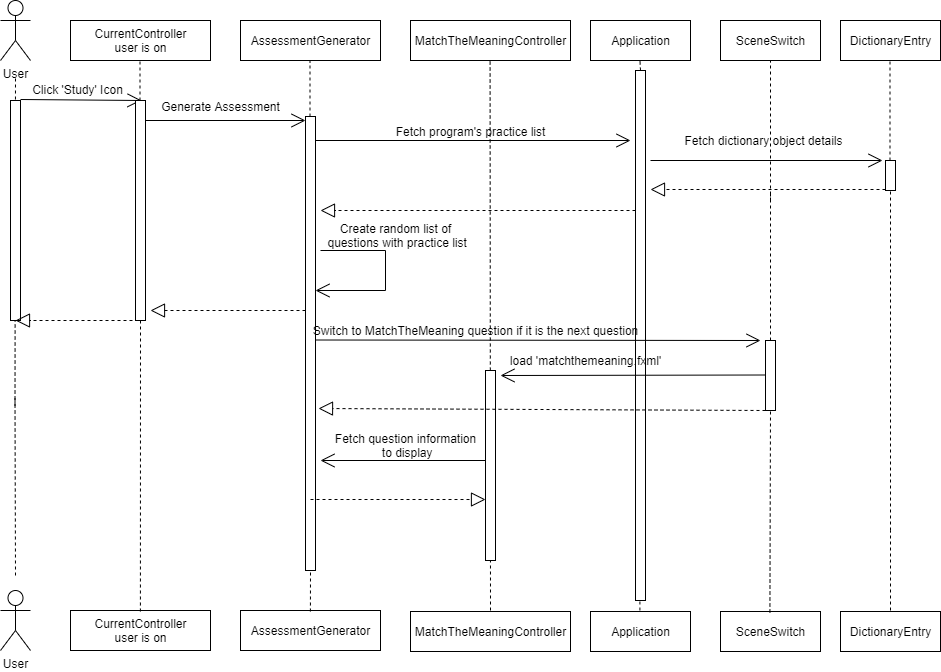

The diagram above was exported from draw.io. Its source (the exported page's mxGraphModel, read from the mxfile embedded in the PNG):
<mxGraphModel dx="2249" dy="745" grid="1" gridSize="10" guides="1" tooltips="1" connect="1" arrows="1" fold="1" page="1" pageScale="1" pageWidth="827" pageHeight="1169" math="0" shadow="0">
  <root>
    <mxCell id="0" />
    <mxCell id="1" parent="0" />
    <mxCell id="yqUC0qFjyxWzrSLe7v-T-5" value="Application" style="html=1;" parent="1" vertex="1">
      <mxGeometry x="120" y="120" width="100" height="40" as="geometry" />
    </mxCell>
    <mxCell id="yqUC0qFjyxWzrSLe7v-T-7" value="User" style="shape=umlActor;verticalLabelPosition=bottom;labelBackgroundColor=#ffffff;verticalAlign=top;html=1;" parent="1" vertex="1">
      <mxGeometry x="-470" y="690" width="30" height="60" as="geometry" />
    </mxCell>
    <mxCell id="yqUC0qFjyxWzrSLe7v-T-10" value="Application" style="html=1;" parent="1" vertex="1">
      <mxGeometry x="120" y="711" width="100" height="40" as="geometry" />
    </mxCell>
    <mxCell id="yqUC0qFjyxWzrSLe7v-T-12" value="SceneSwitch" style="html=1;" parent="1" vertex="1">
      <mxGeometry x="250" y="120" width="100" height="40" as="geometry" />
    </mxCell>
    <mxCell id="yqUC0qFjyxWzrSLe7v-T-13" value="SceneSwitch" style="html=1;" parent="1" vertex="1">
      <mxGeometry x="250" y="711" width="100" height="40" as="geometry" />
    </mxCell>
    <mxCell id="OBCLR_QphcS7tdi88aL6-14" value="" style="endArrow=classic;html=1;" parent="1" edge="1">
      <mxGeometry width="50" height="50" relative="1" as="geometry">
        <mxPoint x="170" y="230" as="sourcePoint" />
        <mxPoint x="170" y="230" as="targetPoint" />
      </mxGeometry>
    </mxCell>
    <mxCell id="OBCLR_QphcS7tdi88aL6-18" value="" style="endArrow=classic;html=1;" parent="1" edge="1">
      <mxGeometry width="50" height="50" relative="1" as="geometry">
        <mxPoint x="45" y="230" as="sourcePoint" />
        <mxPoint x="45" y="230" as="targetPoint" />
      </mxGeometry>
    </mxCell>
    <mxCell id="_wnejCQ74e9Fzrh7pKuL-14" value="DictionaryEntry" style="html=1;" parent="1" vertex="1">
      <mxGeometry x="370" y="120" width="100" height="40" as="geometry" />
    </mxCell>
    <mxCell id="_wnejCQ74e9Fzrh7pKuL-16" value="DictionaryEntry" style="html=1;" parent="1" vertex="1">
      <mxGeometry x="370" y="711" width="100" height="40" as="geometry" />
    </mxCell>
    <mxCell id="_wnejCQ74e9Fzrh7pKuL-25" value="" style="endArrow=none;dashed=1;html=1;exitX=0.5;exitY=0;exitDx=0;exitDy=0;" parent="1" source="_wnejCQ74e9Fzrh7pKuL-26" edge="1">
      <mxGeometry width="50" height="50" relative="1" as="geometry">
        <mxPoint x="169.40999999999985" y="710" as="sourcePoint" />
        <mxPoint x="169.40999999999985" y="159" as="targetPoint" />
      </mxGeometry>
    </mxCell>
    <mxCell id="_wnejCQ74e9Fzrh7pKuL-26" value="" style="html=1;points=[];perimeter=orthogonalPerimeter;" parent="1" vertex="1">
      <mxGeometry x="165" y="170" width="10" height="530" as="geometry" />
    </mxCell>
    <mxCell id="_wnejCQ74e9Fzrh7pKuL-27" value="" style="endArrow=none;dashed=1;html=1;exitX=0.5;exitY=0;exitDx=0;exitDy=0;" parent="1" target="_wnejCQ74e9Fzrh7pKuL-26" edge="1">
      <mxGeometry width="50" height="50" relative="1" as="geometry">
        <mxPoint x="169.40999999999985" y="709.9999999999998" as="sourcePoint" />
        <mxPoint x="169.40999999999985" y="159" as="targetPoint" />
      </mxGeometry>
    </mxCell>
    <mxCell id="_wnejCQ74e9Fzrh7pKuL-30" value="" style="endArrow=none;dashed=1;html=1;entryX=0.5;entryY=1;entryDx=0;entryDy=0;" parent="1" target="yqUC0qFjyxWzrSLe7v-T-12" edge="1">
      <mxGeometry width="50" height="50" relative="1" as="geometry">
        <mxPoint x="300" y="300" as="sourcePoint" />
        <mxPoint x="299.40999999999985" y="220" as="targetPoint" />
      </mxGeometry>
    </mxCell>
    <mxCell id="kTU675rGr79A04hu-4bq-9" value="" style="endArrow=none;dashed=1;html=1;" parent="1" edge="1" source="GkJw84V_zyU4ztA8-13Y-61">
      <mxGeometry width="50" height="50" relative="1" as="geometry">
        <mxPoint x="420" y="390" as="sourcePoint" />
        <mxPoint x="419.4999999999999" y="160" as="targetPoint" />
      </mxGeometry>
    </mxCell>
    <mxCell id="kTU675rGr79A04hu-4bq-28" value="" style="endArrow=none;dashed=1;html=1;" parent="1" edge="1">
      <mxGeometry width="50" height="50" relative="1" as="geometry">
        <mxPoint x="420" y="630" as="sourcePoint" />
        <mxPoint x="420" y="390" as="targetPoint" />
      </mxGeometry>
    </mxCell>
    <mxCell id="kTU675rGr79A04hu-4bq-38" value="User" style="shape=umlActor;verticalLabelPosition=bottom;labelBackgroundColor=#ffffff;verticalAlign=top;html=1;" parent="1" vertex="1">
      <mxGeometry x="-470" y="100" width="30" height="60" as="geometry" />
    </mxCell>
    <mxCell id="kTU675rGr79A04hu-4bq-44" value="AssessmentGenerator" style="html=1;" parent="1" vertex="1">
      <mxGeometry x="-230" y="120" width="140" height="40" as="geometry" />
    </mxCell>
    <mxCell id="kTU675rGr79A04hu-4bq-46" value="AssessmentGenerator" style="html=1;" parent="1" vertex="1">
      <mxGeometry x="-230" y="710" width="140" height="40" as="geometry" />
    </mxCell>
    <mxCell id="l15PrsONZF8rLVdhTiXE-4" value="CurrentController&lt;br&gt;user is on" style="html=1;" parent="1" vertex="1">
      <mxGeometry x="-400" y="120" width="140" height="40" as="geometry" />
    </mxCell>
    <mxCell id="l15PrsONZF8rLVdhTiXE-5" value="CurrentController&lt;br&gt;user is on" style="html=1;" parent="1" vertex="1">
      <mxGeometry x="-400" y="710" width="140" height="40" as="geometry" />
    </mxCell>
    <mxCell id="l15PrsONZF8rLVdhTiXE-6" value="" style="endArrow=none;dashed=1;html=1;entryX=0.5;entryY=1;entryDx=0;entryDy=0;" parent="1" edge="1">
      <mxGeometry width="50" height="50" relative="1" as="geometry">
        <mxPoint x="20" y="710" as="sourcePoint" />
        <mxPoint x="19.589999999999975" y="160" as="targetPoint" />
      </mxGeometry>
    </mxCell>
    <mxCell id="l15PrsONZF8rLVdhTiXE-8" value="" style="endArrow=none;dashed=1;html=1;" parent="1" edge="1">
      <mxGeometry width="50" height="50" relative="1" as="geometry">
        <mxPoint x="-455.5" y="505" as="sourcePoint" />
        <mxPoint x="-455" y="175" as="targetPoint" />
      </mxGeometry>
    </mxCell>
    <mxCell id="l15PrsONZF8rLVdhTiXE-16" value="" style="endArrow=none;dashed=1;html=1;exitX=0.5;exitY=0;exitDx=0;exitDy=0;entryX=0.5;entryY=1;entryDx=0;entryDy=0;" parent="1" edge="1" source="GkJw84V_zyU4ztA8-13Y-72">
      <mxGeometry width="50" height="50" relative="1" as="geometry">
        <mxPoint x="299.40999999999985" y="712" as="sourcePoint" />
        <mxPoint x="300" y="290" as="targetPoint" />
      </mxGeometry>
    </mxCell>
    <mxCell id="GkJw84V_zyU4ztA8-13Y-9" value="" style="endArrow=none;dashed=1;html=1;" edge="1" parent="1">
      <mxGeometry width="50" height="50" relative="1" as="geometry">
        <mxPoint x="420" y="390" as="sourcePoint" />
        <mxPoint x="420" y="390" as="targetPoint" />
      </mxGeometry>
    </mxCell>
    <mxCell id="GkJw84V_zyU4ztA8-13Y-14" value="" style="endArrow=none;dashed=1;html=1;" edge="1" parent="1">
      <mxGeometry width="50" height="50" relative="1" as="geometry">
        <mxPoint x="-455" y="675" as="sourcePoint" />
        <mxPoint x="-455.5" y="495" as="targetPoint" />
      </mxGeometry>
    </mxCell>
    <mxCell id="GkJw84V_zyU4ztA8-13Y-39" value="" style="endArrow=none;dashed=1;html=1;" edge="1" parent="1">
      <mxGeometry width="50" height="50" relative="1" as="geometry">
        <mxPoint x="420" y="710" as="sourcePoint" />
        <mxPoint x="420" y="630" as="targetPoint" />
      </mxGeometry>
    </mxCell>
    <mxCell id="GkJw84V_zyU4ztA8-13Y-44" value="MatchTheMeaningController" style="html=1;" vertex="1" parent="1">
      <mxGeometry x="-60" y="711" width="160" height="40" as="geometry" />
    </mxCell>
    <mxCell id="GkJw84V_zyU4ztA8-13Y-45" value="MatchTheMeaningController" style="html=1;" vertex="1" parent="1">
      <mxGeometry x="-60" y="120" width="160" height="40" as="geometry" />
    </mxCell>
    <mxCell id="GkJw84V_zyU4ztA8-13Y-46" value="" style="endArrow=none;dashed=1;html=1;entryX=0.5;entryY=1;entryDx=0;entryDy=0;" edge="1" parent="1" source="GkJw84V_zyU4ztA8-13Y-54">
      <mxGeometry width="50" height="50" relative="1" as="geometry">
        <mxPoint x="-160.09" y="711" as="sourcePoint" />
        <mxPoint x="-160.49999999999986" y="161" as="targetPoint" />
      </mxGeometry>
    </mxCell>
    <mxCell id="GkJw84V_zyU4ztA8-13Y-47" value="" style="endArrow=none;dashed=1;html=1;entryX=0.5;entryY=1;entryDx=0;entryDy=0;" edge="1" parent="1" source="GkJw84V_zyU4ztA8-13Y-50">
      <mxGeometry width="50" height="50" relative="1" as="geometry">
        <mxPoint x="-330.09" y="711" as="sourcePoint" />
        <mxPoint x="-330.49999999999983" y="161" as="targetPoint" />
      </mxGeometry>
    </mxCell>
    <mxCell id="GkJw84V_zyU4ztA8-13Y-48" value="" style="html=1;points=[];perimeter=orthogonalPerimeter;" vertex="1" parent="1">
      <mxGeometry x="-460" y="200" width="10" height="220" as="geometry" />
    </mxCell>
    <mxCell id="GkJw84V_zyU4ztA8-13Y-49" value="" style="endArrow=open;endFill=1;endSize=12;html=1;entryX=0.6;entryY=0;entryDx=0;entryDy=0;entryPerimeter=0;" edge="1" parent="1" target="GkJw84V_zyU4ztA8-13Y-50">
      <mxGeometry width="160" relative="1" as="geometry">
        <mxPoint x="-450" y="199" as="sourcePoint" />
        <mxPoint x="-290" y="199" as="targetPoint" />
      </mxGeometry>
    </mxCell>
    <mxCell id="GkJw84V_zyU4ztA8-13Y-50" value="" style="html=1;points=[];perimeter=orthogonalPerimeter;" vertex="1" parent="1">
      <mxGeometry x="-335" y="200" width="10" height="220" as="geometry" />
    </mxCell>
    <mxCell id="GkJw84V_zyU4ztA8-13Y-51" value="" style="endArrow=none;dashed=1;html=1;entryX=0.5;entryY=1;entryDx=0;entryDy=0;" edge="1" parent="1" target="GkJw84V_zyU4ztA8-13Y-50">
      <mxGeometry width="50" height="50" relative="1" as="geometry">
        <mxPoint x="-330.0899999999999" y="711" as="sourcePoint" />
        <mxPoint x="-330.4999999999998" y="161" as="targetPoint" />
      </mxGeometry>
    </mxCell>
    <mxCell id="GkJw84V_zyU4ztA8-13Y-52" value="Click 'Study' Icon" style="text;html=1;align=center;verticalAlign=middle;resizable=0;points=[];autosize=1;" vertex="1" parent="1">
      <mxGeometry x="-448" y="179" width="110" height="20" as="geometry" />
    </mxCell>
    <mxCell id="GkJw84V_zyU4ztA8-13Y-53" value="" style="endArrow=block;dashed=1;endFill=0;endSize=12;html=1;" edge="1" parent="1">
      <mxGeometry width="160" relative="1" as="geometry">
        <mxPoint x="-338" y="420" as="sourcePoint" />
        <mxPoint x="-455" y="420" as="targetPoint" />
      </mxGeometry>
    </mxCell>
    <mxCell id="GkJw84V_zyU4ztA8-13Y-54" value="" style="html=1;points=[];perimeter=orthogonalPerimeter;" vertex="1" parent="1">
      <mxGeometry x="-165" y="216" width="10" height="454" as="geometry" />
    </mxCell>
    <mxCell id="GkJw84V_zyU4ztA8-13Y-55" value="" style="endArrow=none;dashed=1;html=1;entryX=0.5;entryY=1;entryDx=0;entryDy=0;" edge="1" parent="1" target="GkJw84V_zyU4ztA8-13Y-54">
      <mxGeometry width="50" height="50" relative="1" as="geometry">
        <mxPoint x="-160.09000000000015" y="711" as="sourcePoint" />
        <mxPoint x="-160.5" y="161" as="targetPoint" />
      </mxGeometry>
    </mxCell>
    <mxCell id="GkJw84V_zyU4ztA8-13Y-56" value="" style="endArrow=open;endFill=1;endSize=12;html=1;" edge="1" parent="1">
      <mxGeometry width="160" relative="1" as="geometry">
        <mxPoint x="-325" y="220" as="sourcePoint" />
        <mxPoint x="-165" y="220" as="targetPoint" />
      </mxGeometry>
    </mxCell>
    <mxCell id="GkJw84V_zyU4ztA8-13Y-57" value="Generate Assessment" style="text;html=1;align=center;verticalAlign=middle;resizable=0;points=[];autosize=1;" vertex="1" parent="1">
      <mxGeometry x="-315" y="196" width="130" height="20" as="geometry" />
    </mxCell>
    <mxCell id="GkJw84V_zyU4ztA8-13Y-58" value="" style="endArrow=open;endFill=1;endSize=12;html=1;" edge="1" parent="1">
      <mxGeometry width="160" relative="1" as="geometry">
        <mxPoint x="-155" y="240" as="sourcePoint" />
        <mxPoint x="160" y="240" as="targetPoint" />
      </mxGeometry>
    </mxCell>
    <mxCell id="GkJw84V_zyU4ztA8-13Y-59" value="Fetch program's practice list" style="text;html=1;align=center;verticalAlign=middle;resizable=0;points=[];autosize=1;" vertex="1" parent="1">
      <mxGeometry x="-85" y="221" width="170" height="20" as="geometry" />
    </mxCell>
    <mxCell id="GkJw84V_zyU4ztA8-13Y-60" value="" style="endArrow=open;endFill=1;endSize=12;html=1;" edge="1" parent="1">
      <mxGeometry width="160" relative="1" as="geometry">
        <mxPoint x="180" y="260" as="sourcePoint" />
        <mxPoint x="412" y="260" as="targetPoint" />
      </mxGeometry>
    </mxCell>
    <mxCell id="GkJw84V_zyU4ztA8-13Y-61" value="" style="html=1;points=[];perimeter=orthogonalPerimeter;" vertex="1" parent="1">
      <mxGeometry x="415" y="260" width="10" height="30" as="geometry" />
    </mxCell>
    <mxCell id="GkJw84V_zyU4ztA8-13Y-62" value="" style="endArrow=none;dashed=1;html=1;" edge="1" parent="1" target="GkJw84V_zyU4ztA8-13Y-61">
      <mxGeometry width="50" height="50" relative="1" as="geometry">
        <mxPoint x="420" y="390" as="sourcePoint" />
        <mxPoint x="419.5" y="160" as="targetPoint" />
      </mxGeometry>
    </mxCell>
    <mxCell id="GkJw84V_zyU4ztA8-13Y-63" value="Fetch dictionary object details" style="text;html=1;align=center;verticalAlign=middle;resizable=0;points=[];autosize=1;" vertex="1" parent="1">
      <mxGeometry x="208" y="230" width="170" height="20" as="geometry" />
    </mxCell>
    <mxCell id="GkJw84V_zyU4ztA8-13Y-64" value="" style="endArrow=block;dashed=1;endFill=0;endSize=12;html=1;" edge="1" parent="1">
      <mxGeometry width="160" relative="1" as="geometry">
        <mxPoint x="415" y="289" as="sourcePoint" />
        <mxPoint x="180" y="289" as="targetPoint" />
      </mxGeometry>
    </mxCell>
    <mxCell id="GkJw84V_zyU4ztA8-13Y-65" value="" style="endArrow=block;dashed=1;endFill=0;endSize=12;html=1;" edge="1" parent="1">
      <mxGeometry width="160" relative="1" as="geometry">
        <mxPoint x="165" y="310" as="sourcePoint" />
        <mxPoint x="-150" y="310" as="targetPoint" />
      </mxGeometry>
    </mxCell>
    <mxCell id="GkJw84V_zyU4ztA8-13Y-66" value="" style="endArrow=open;endFill=1;endSize=12;html=1;" edge="1" parent="1" target="GkJw84V_zyU4ztA8-13Y-54">
      <mxGeometry width="160" relative="1" as="geometry">
        <mxPoint x="-85" y="390" as="sourcePoint" />
        <mxPoint x="75" y="390" as="targetPoint" />
      </mxGeometry>
    </mxCell>
    <mxCell id="GkJw84V_zyU4ztA8-13Y-67" value="" style="endArrow=none;html=1;" edge="1" parent="1">
      <mxGeometry width="50" height="50" relative="1" as="geometry">
        <mxPoint x="-85" y="390" as="sourcePoint" />
        <mxPoint x="-85" y="350" as="targetPoint" />
      </mxGeometry>
    </mxCell>
    <mxCell id="GkJw84V_zyU4ztA8-13Y-68" value="" style="endArrow=none;html=1;" edge="1" parent="1">
      <mxGeometry width="50" height="50" relative="1" as="geometry">
        <mxPoint x="-150" y="350" as="sourcePoint" />
        <mxPoint x="-85" y="350" as="targetPoint" />
      </mxGeometry>
    </mxCell>
    <mxCell id="GkJw84V_zyU4ztA8-13Y-69" value="Create random list of&lt;br&gt;&amp;nbsp;questions with practice list" style="text;html=1;align=center;verticalAlign=middle;resizable=0;points=[];autosize=1;" vertex="1" parent="1">
      <mxGeometry x="-155" y="320" width="160" height="30" as="geometry" />
    </mxCell>
    <mxCell id="GkJw84V_zyU4ztA8-13Y-72" value="" style="html=1;points=[];perimeter=orthogonalPerimeter;" vertex="1" parent="1">
      <mxGeometry x="295" y="440" width="10" height="70" as="geometry" />
    </mxCell>
    <mxCell id="GkJw84V_zyU4ztA8-13Y-73" value="" style="endArrow=none;dashed=1;html=1;exitX=0.5;exitY=0;exitDx=0;exitDy=0;entryX=0.5;entryY=1;entryDx=0;entryDy=0;" edge="1" parent="1" target="GkJw84V_zyU4ztA8-13Y-72">
      <mxGeometry width="50" height="50" relative="1" as="geometry">
        <mxPoint x="299.40999999999985" y="712" as="sourcePoint" />
        <mxPoint x="300" y="290" as="targetPoint" />
      </mxGeometry>
    </mxCell>
    <mxCell id="GkJw84V_zyU4ztA8-13Y-74" value="" style="endArrow=open;endFill=1;endSize=12;html=1;" edge="1" parent="1">
      <mxGeometry width="160" relative="1" as="geometry">
        <mxPoint x="-155" y="439.5" as="sourcePoint" />
        <mxPoint x="290" y="440" as="targetPoint" />
      </mxGeometry>
    </mxCell>
    <mxCell id="GkJw84V_zyU4ztA8-13Y-75" value="Switch to MatchTheMeaning question if it is the next question" style="text;html=1;align=center;verticalAlign=middle;resizable=0;points=[];autosize=1;" vertex="1" parent="1">
      <mxGeometry x="-165" y="420" width="340" height="20" as="geometry" />
    </mxCell>
    <mxCell id="GkJw84V_zyU4ztA8-13Y-76" value="" style="html=1;points=[];perimeter=orthogonalPerimeter;" vertex="1" parent="1">
      <mxGeometry x="15" y="470" width="10" height="190" as="geometry" />
    </mxCell>
    <mxCell id="GkJw84V_zyU4ztA8-13Y-78" value="" style="endArrow=open;endFill=1;endSize=12;html=1;" edge="1" parent="1">
      <mxGeometry width="160" relative="1" as="geometry">
        <mxPoint x="295" y="474.5" as="sourcePoint" />
        <mxPoint x="30" y="475" as="targetPoint" />
      </mxGeometry>
    </mxCell>
    <mxCell id="GkJw84V_zyU4ztA8-13Y-79" value="load 'matchthemeaning.fxml'" style="text;html=1;align=center;verticalAlign=middle;resizable=0;points=[];autosize=1;" vertex="1" parent="1">
      <mxGeometry x="30" y="450" width="170" height="20" as="geometry" />
    </mxCell>
    <mxCell id="GkJw84V_zyU4ztA8-13Y-80" value="" style="endArrow=block;dashed=1;endFill=0;endSize=12;html=1;" edge="1" parent="1">
      <mxGeometry width="160" relative="1" as="geometry">
        <mxPoint x="295" y="510" as="sourcePoint" />
        <mxPoint x="-152" y="508" as="targetPoint" />
      </mxGeometry>
    </mxCell>
    <mxCell id="GkJw84V_zyU4ztA8-13Y-81" value="" style="endArrow=open;endFill=1;endSize=12;html=1;" edge="1" parent="1">
      <mxGeometry width="160" relative="1" as="geometry">
        <mxPoint x="15" y="560" as="sourcePoint" />
        <mxPoint x="-150" y="560" as="targetPoint" />
      </mxGeometry>
    </mxCell>
    <mxCell id="GkJw84V_zyU4ztA8-13Y-82" value="Fetch question information&lt;br&gt;&amp;nbsp;to display" style="text;html=1;align=center;verticalAlign=middle;resizable=0;points=[];autosize=1;" vertex="1" parent="1">
      <mxGeometry x="-145" y="530" width="160" height="30" as="geometry" />
    </mxCell>
    <mxCell id="GkJw84V_zyU4ztA8-13Y-83" value="" style="endArrow=block;dashed=1;endFill=0;endSize=12;html=1;entryX=0;entryY=0.679;entryDx=0;entryDy=0;entryPerimeter=0;" edge="1" parent="1" target="GkJw84V_zyU4ztA8-13Y-76">
      <mxGeometry width="160" relative="1" as="geometry">
        <mxPoint x="-160" y="599" as="sourcePoint" />
        <mxPoint x="-150" y="600" as="targetPoint" />
      </mxGeometry>
    </mxCell>
    <mxCell id="GkJw84V_zyU4ztA8-13Y-84" value="" style="endArrow=block;dashed=1;endFill=0;endSize=12;html=1;" edge="1" parent="1">
      <mxGeometry width="160" relative="1" as="geometry">
        <mxPoint x="-165" y="410" as="sourcePoint" />
        <mxPoint x="-320" y="410" as="targetPoint" />
      </mxGeometry>
    </mxCell>
  </root>
</mxGraphModel>